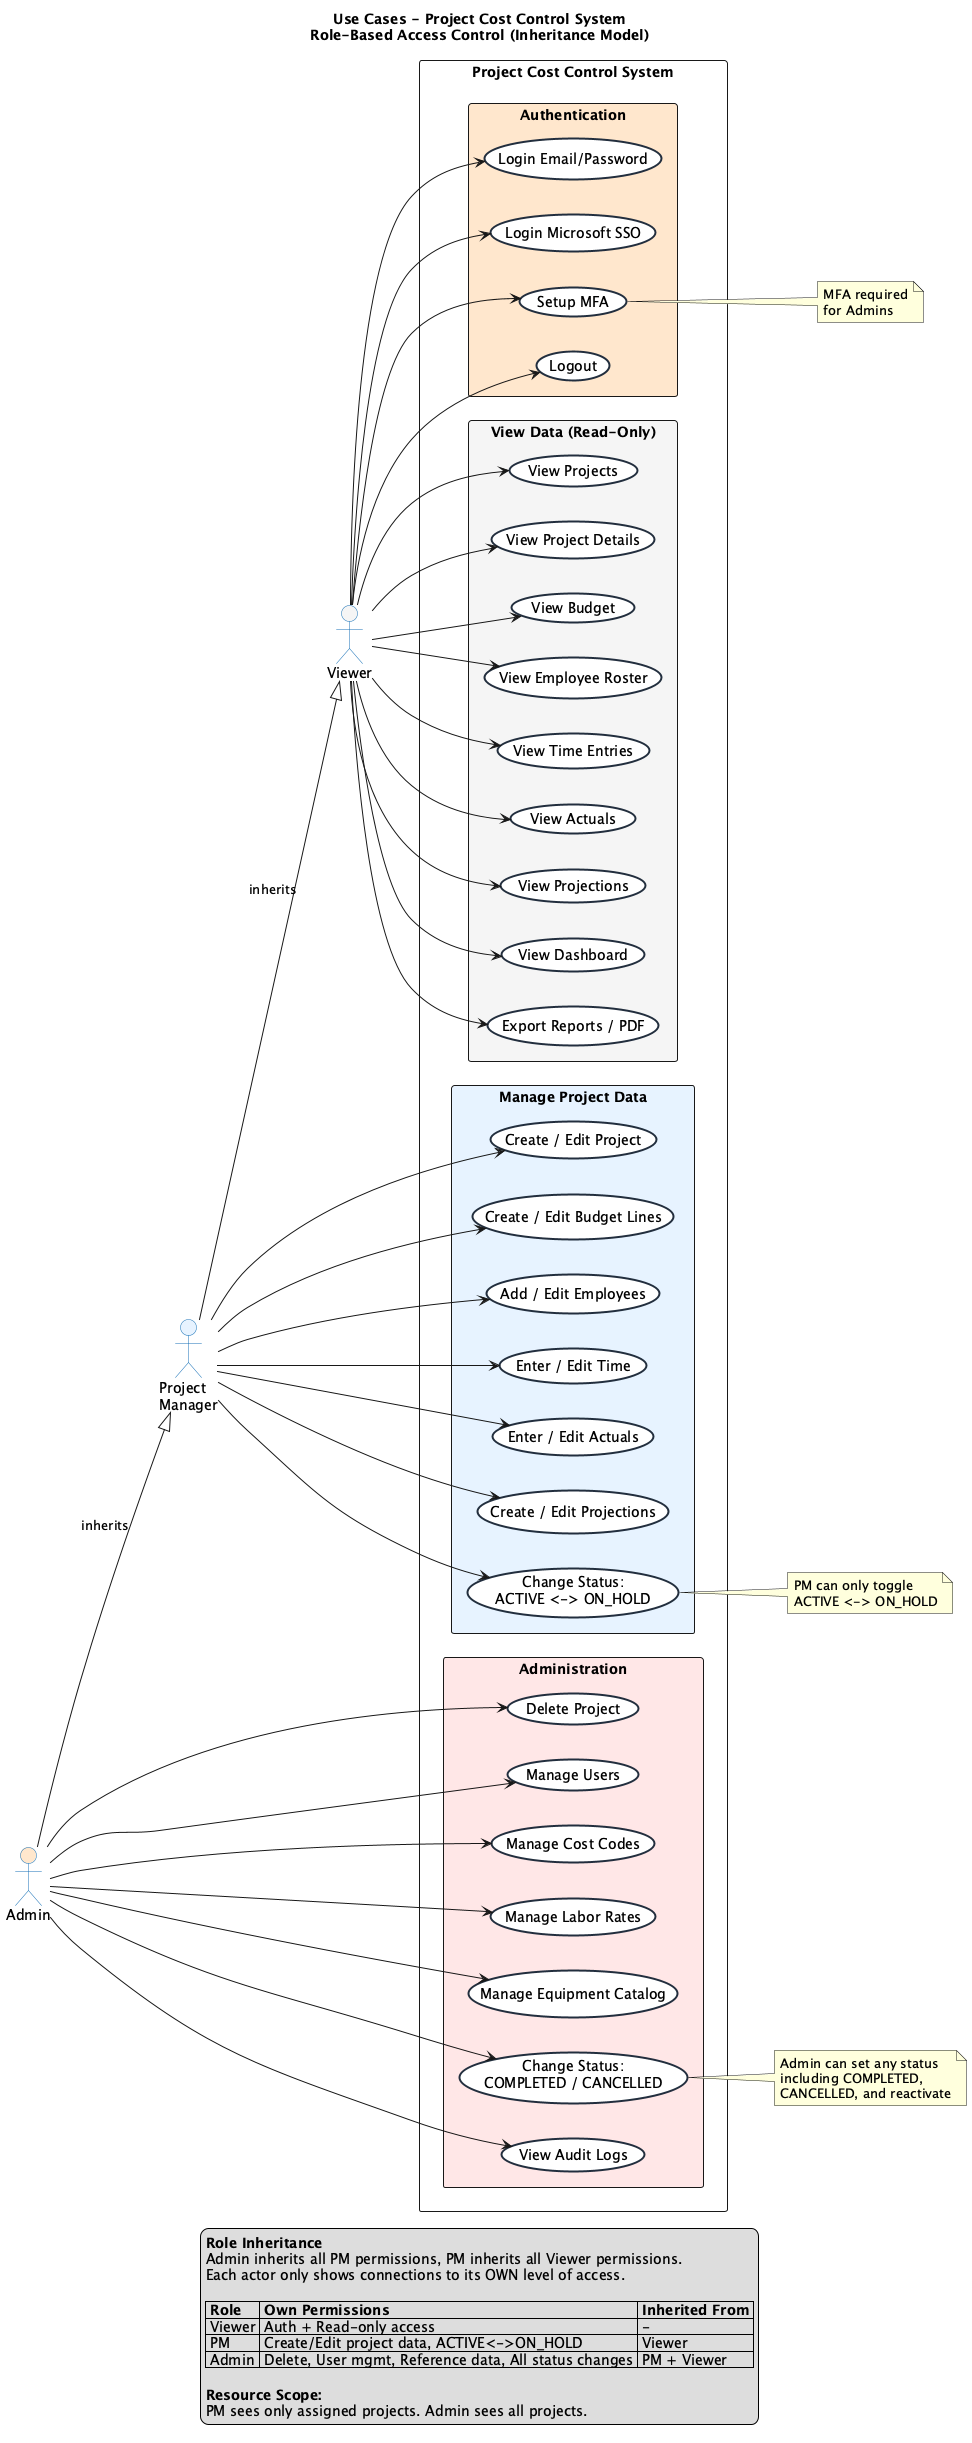

The diagram above was rendered by PlantUML. Its source (embedded in the PNG):
@startuml Use Cases
skinparam shadowing false
skinparam ActorBackgroundColor #E6F3FF
skinparam ActorBorderColor #146EB4
skinparam UsecaseBackgroundColor white
skinparam UsecaseBorderColor #232F3E
skinparam UsecaseBorderThickness 2
skinparam ArrowThickness 1
skinparam packageStyle rectangle

title Use Cases - Project Cost Control System\nRole-Based Access Control (Inheritance Model)

left to right direction

' Actors with inheritance (Admin > PM > Viewer)
actor "Viewer" as viewer #F5F5F5
actor "Project\nManager" as pm #E6F3FF
actor "Admin" as admin #FFE6CC

' Role inheritance
admin --|> pm : inherits
pm --|> viewer : inherits

rectangle "Project Cost Control System" {

  package "Authentication" #FFE6CC {
    (Login Email/Password) as UC1
    (Login Microsoft SSO) as UC2
    (Setup MFA) as UC3
    (Logout) as UC4
  }

  package "View Data (Read-Only)" #F5F5F5 {
    (View Projects) as UC8
    (View Project Details) as UC9
    (View Budget) as UC12
    (View Employee Roster) as UC17
    (View Time Entries) as UC20
    (View Actuals) as UC24
    (View Projections) as UC28
    (View Dashboard) as UC30
    (Export Reports / PDF) as UC33
  }

  package "Manage Project Data" #E6F3FF {
    (Create / Edit Project) as UC5
    (Create / Edit Budget Lines) as UC10
    (Add / Edit Employees) as UC14
    (Enter / Edit Time) as UC18
    (Enter / Edit Actuals) as UC22
    (Create / Edit Projections) as UC26
    (Change Status:\nACTIVE <-> ON_HOLD) as UC_STATUS_PM
  }

  package "Administration" #FFE6E6 {
    (Delete Project) as UC7
    (Manage Users) as UC34
    (Manage Cost Codes) as UC35
    (Manage Labor Rates) as UC36
    (Manage Equipment Catalog) as UC_EQUIP
    (Change Status:\nCOMPLETED / CANCELLED) as UC_STATUS_ADMIN
    (View Audit Logs) as UC37
  }
}

' Viewer connects to auth + read-only
viewer --> UC1
viewer --> UC2
viewer --> UC3
viewer --> UC4
viewer --> UC8
viewer --> UC9
viewer --> UC12
viewer --> UC17
viewer --> UC20
viewer --> UC24
viewer --> UC28
viewer --> UC30
viewer --> UC33

' PM connects ONLY to write operations (reads inherited from Viewer)
pm --> UC5
pm --> UC10
pm --> UC14
pm --> UC18
pm --> UC22
pm --> UC26
pm --> UC_STATUS_PM

' Admin connects ONLY to admin operations (reads + writes inherited)
admin --> UC7
admin --> UC34
admin --> UC35
admin --> UC36
admin --> UC_EQUIP
admin --> UC_STATUS_ADMIN
admin --> UC37

note right of UC3
  MFA required
  for Admins
end note

note right of UC_STATUS_PM
  PM can only toggle
  ACTIVE <-> ON_HOLD
end note

note right of UC_STATUS_ADMIN
  Admin can set any status
  including COMPLETED,
  CANCELLED, and reactivate
end note

legend bottom
  <b>Role Inheritance</b>
  Admin inherits all PM permissions, PM inherits all Viewer permissions.
  Each actor only shows connections to its OWN level of access.
  
  |= Role |= Own Permissions |= Inherited From |
  | Viewer | Auth + Read-only access | - |
  | PM | Create/Edit project data, ACTIVE<->ON_HOLD | Viewer |
  | Admin | Delete, User mgmt, Reference data, All status changes | PM + Viewer |
  
  <b>Resource Scope:</b>
  PM sees only assigned projects. Admin sees all projects.
endlegend

@enduml